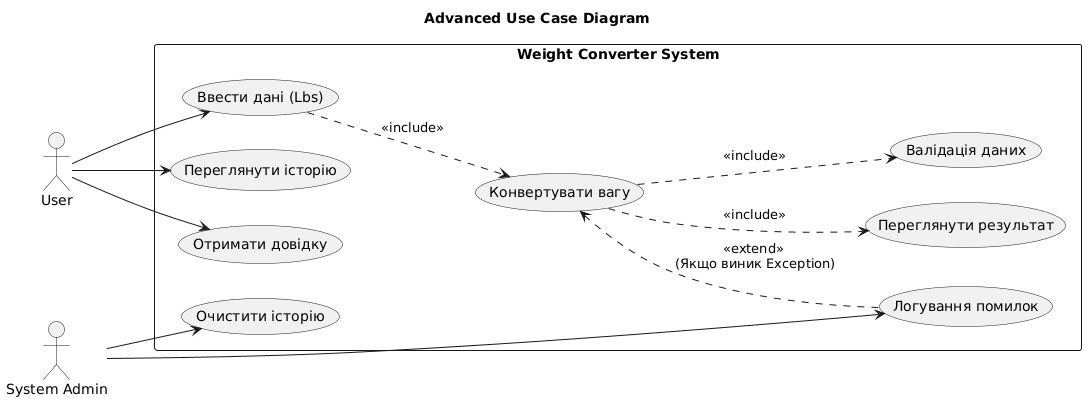

The diagram above was rendered by PlantUML. Its source (embedded in the PNG):
@startuml
title Advanced Use Case Diagram

left to right direction
skinparam packageStyle rectangle

actor "User" as user
actor "System Admin" as admin

package "Weight Converter System" {
    
    usecase "Ввести дані (Lbs)" as UC_Input
    usecase "Конвертувати вагу" as UC_Convert
    usecase "Переглянути результат" as UC_View
    usecase "Переглянути історію" as UC_History
    usecase "Очистити історію" as UC_ClearHistory
    usecase "Отримати довідку" as UC_Help
    
    usecase "Валідація даних" as UC_Validate
    usecase "Логування помилок" as UC_LogErr
}

user --> UC_Input
user --> UC_History
user --> UC_Help

admin --> UC_ClearHistory
admin --> UC_LogErr

UC_Input ..> UC_Convert : <<include>>
UC_Convert ..> UC_Validate : <<include>>
UC_Convert ..> UC_View : <<include>>

UC_Convert <.. UC_LogErr : <<extend>> \n(Якщо виник Exception)
@enduml